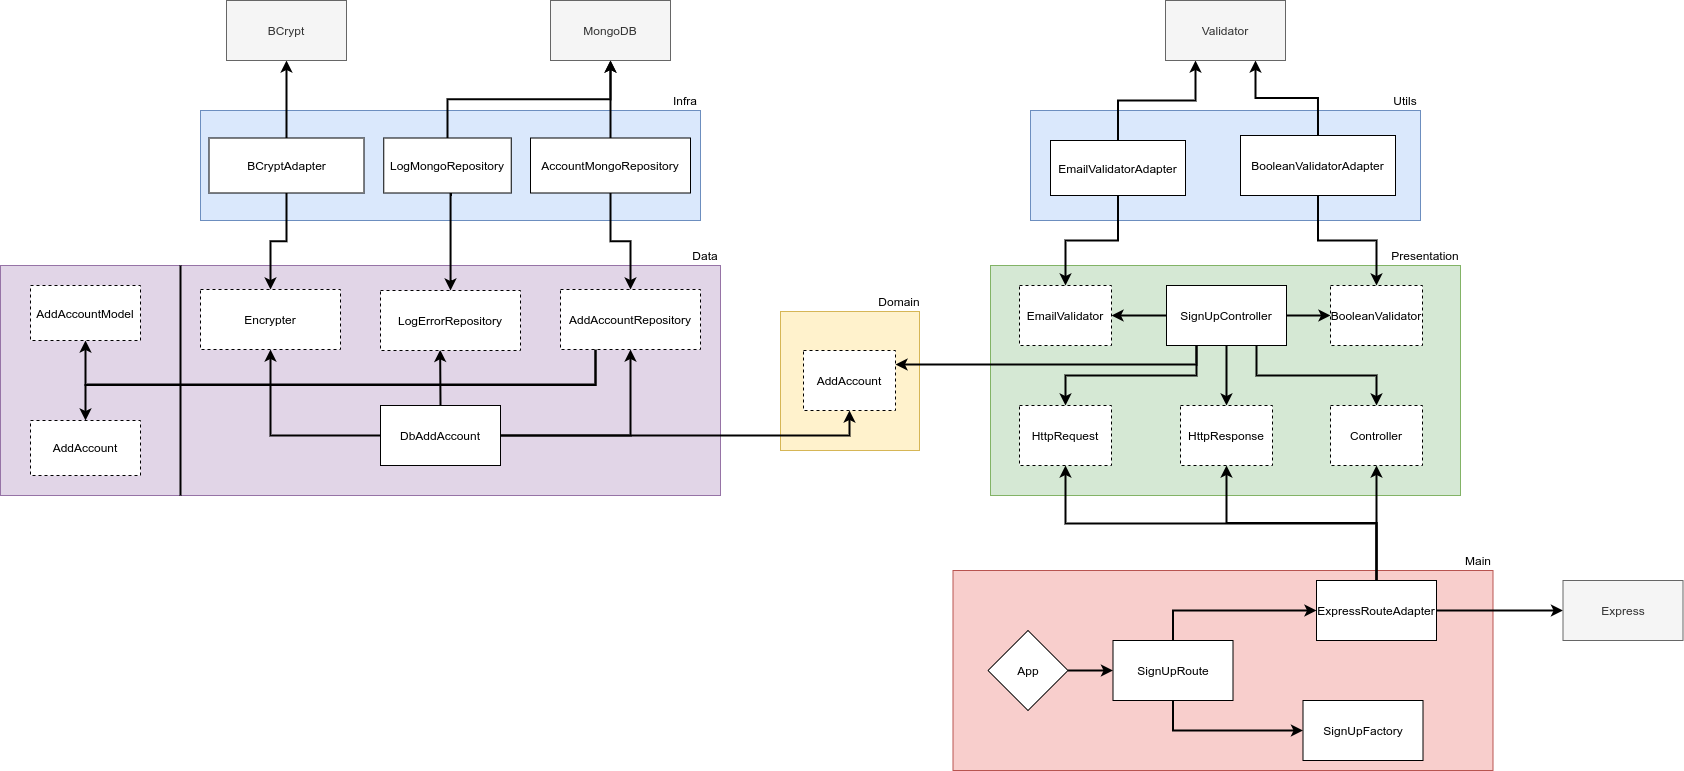

The diagram above was exported from draw.io. Its source (the exported page's mxGraphModel, read from the mxfile embedded in the PNG):
<mxGraphModel dx="2415" dy="2029" grid="1" gridSize="10" guides="1" tooltips="1" connect="1" arrows="1" fold="1" page="1" pageScale="1" pageWidth="827" pageHeight="1169" math="0" shadow="0">
  <root>
    <mxCell id="0" />
    <mxCell id="1" parent="0" />
    <mxCell id="dcEF4ECRVAP16qgWztiK-1" value="" style="whiteSpace=wrap;html=1;aspect=fixed;fillColor=#fff2cc;strokeColor=#d6b656;" vertex="1" parent="1">
      <mxGeometry x="350" y="251" width="139" height="139" as="geometry" />
    </mxCell>
    <mxCell id="dcEF4ECRVAP16qgWztiK-2" value="Domain" style="text;html=1;strokeColor=none;fillColor=none;align=center;verticalAlign=middle;whiteSpace=wrap;rounded=0;" vertex="1" parent="1">
      <mxGeometry x="449" y="231" width="40" height="20" as="geometry" />
    </mxCell>
    <mxCell id="dcEF4ECRVAP16qgWztiK-4" value="AddAccount" style="rounded=0;whiteSpace=wrap;html=1;dashed=1;" vertex="1" parent="1">
      <mxGeometry x="373" y="290" width="92" height="60" as="geometry" />
    </mxCell>
    <mxCell id="dcEF4ECRVAP16qgWztiK-6" value="" style="rounded=0;whiteSpace=wrap;html=1;fillColor=#d5e8d4;strokeColor=#82b366;" vertex="1" parent="1">
      <mxGeometry x="560" y="205" width="470" height="230" as="geometry" />
    </mxCell>
    <mxCell id="dcEF4ECRVAP16qgWztiK-22" value="" style="edgeStyle=orthogonalEdgeStyle;rounded=0;orthogonalLoop=1;jettySize=auto;html=1;strokeWidth=2;" edge="1" parent="1" source="dcEF4ECRVAP16qgWztiK-7" target="dcEF4ECRVAP16qgWztiK-8">
      <mxGeometry relative="1" as="geometry" />
    </mxCell>
    <mxCell id="dcEF4ECRVAP16qgWztiK-23" value="" style="edgeStyle=orthogonalEdgeStyle;rounded=0;orthogonalLoop=1;jettySize=auto;html=1;strokeWidth=2;" edge="1" parent="1" source="dcEF4ECRVAP16qgWztiK-7" target="dcEF4ECRVAP16qgWztiK-13">
      <mxGeometry relative="1" as="geometry" />
    </mxCell>
    <mxCell id="dcEF4ECRVAP16qgWztiK-24" style="edgeStyle=orthogonalEdgeStyle;rounded=0;orthogonalLoop=1;jettySize=auto;html=1;exitX=0.25;exitY=1;exitDx=0;exitDy=0;entryX=0.5;entryY=0;entryDx=0;entryDy=0;strokeWidth=2;" edge="1" parent="1" source="dcEF4ECRVAP16qgWztiK-7" target="dcEF4ECRVAP16qgWztiK-9">
      <mxGeometry relative="1" as="geometry" />
    </mxCell>
    <mxCell id="dcEF4ECRVAP16qgWztiK-25" value="" style="edgeStyle=orthogonalEdgeStyle;rounded=0;orthogonalLoop=1;jettySize=auto;html=1;strokeWidth=2;" edge="1" parent="1" source="dcEF4ECRVAP16qgWztiK-7" target="dcEF4ECRVAP16qgWztiK-11">
      <mxGeometry relative="1" as="geometry" />
    </mxCell>
    <mxCell id="dcEF4ECRVAP16qgWztiK-26" style="edgeStyle=orthogonalEdgeStyle;rounded=0;orthogonalLoop=1;jettySize=auto;html=1;exitX=0.75;exitY=1;exitDx=0;exitDy=0;entryX=0.5;entryY=0;entryDx=0;entryDy=0;strokeWidth=2;" edge="1" parent="1" source="dcEF4ECRVAP16qgWztiK-7" target="dcEF4ECRVAP16qgWztiK-12">
      <mxGeometry relative="1" as="geometry" />
    </mxCell>
    <mxCell id="dcEF4ECRVAP16qgWztiK-59" style="edgeStyle=orthogonalEdgeStyle;rounded=0;orthogonalLoop=1;jettySize=auto;html=1;exitX=0.25;exitY=1;exitDx=0;exitDy=0;entryX=1;entryY=0.5;entryDx=0;entryDy=0;strokeWidth=2;" edge="1" parent="1">
      <mxGeometry relative="1" as="geometry">
        <mxPoint x="766" y="269" as="sourcePoint" />
        <mxPoint x="465" y="304" as="targetPoint" />
        <Array as="points">
          <mxPoint x="766" y="304" />
        </Array>
      </mxGeometry>
    </mxCell>
    <mxCell id="dcEF4ECRVAP16qgWztiK-7" value="SignUpController" style="rounded=0;whiteSpace=wrap;html=1;" vertex="1" parent="1">
      <mxGeometry x="736" y="225" width="120" height="60" as="geometry" />
    </mxCell>
    <mxCell id="dcEF4ECRVAP16qgWztiK-8" value="EmailValidator" style="rounded=0;whiteSpace=wrap;html=1;dashed=1;" vertex="1" parent="1">
      <mxGeometry x="589" y="225" width="92" height="60" as="geometry" />
    </mxCell>
    <mxCell id="dcEF4ECRVAP16qgWztiK-9" value="HttpRequest" style="rounded=0;whiteSpace=wrap;html=1;dashed=1;" vertex="1" parent="1">
      <mxGeometry x="589" y="345" width="92" height="60" as="geometry" />
    </mxCell>
    <mxCell id="dcEF4ECRVAP16qgWztiK-11" value="HttpResponse" style="rounded=0;whiteSpace=wrap;html=1;dashed=1;" vertex="1" parent="1">
      <mxGeometry x="750" y="345" width="92" height="60" as="geometry" />
    </mxCell>
    <mxCell id="dcEF4ECRVAP16qgWztiK-12" value="Controller" style="rounded=0;whiteSpace=wrap;html=1;dashed=1;" vertex="1" parent="1">
      <mxGeometry x="900" y="345" width="92" height="60" as="geometry" />
    </mxCell>
    <mxCell id="dcEF4ECRVAP16qgWztiK-13" value="BooleanValidator" style="rounded=0;whiteSpace=wrap;html=1;dashed=1;" vertex="1" parent="1">
      <mxGeometry x="900" y="225" width="92" height="60" as="geometry" />
    </mxCell>
    <mxCell id="dcEF4ECRVAP16qgWztiK-14" value="" style="rounded=0;whiteSpace=wrap;html=1;fillColor=#dae8fc;strokeColor=#6c8ebf;" vertex="1" parent="1">
      <mxGeometry x="600" y="50" width="390" height="110" as="geometry" />
    </mxCell>
    <mxCell id="dcEF4ECRVAP16qgWztiK-18" style="edgeStyle=orthogonalEdgeStyle;rounded=0;orthogonalLoop=1;jettySize=auto;html=1;exitX=0.5;exitY=0;exitDx=0;exitDy=0;entryX=0.25;entryY=1;entryDx=0;entryDy=0;strokeWidth=2;" edge="1" parent="1" source="dcEF4ECRVAP16qgWztiK-15" target="dcEF4ECRVAP16qgWztiK-17">
      <mxGeometry relative="1" as="geometry" />
    </mxCell>
    <mxCell id="dcEF4ECRVAP16qgWztiK-21" style="edgeStyle=orthogonalEdgeStyle;rounded=0;orthogonalLoop=1;jettySize=auto;html=1;exitX=0.5;exitY=1;exitDx=0;exitDy=0;entryX=0.5;entryY=0;entryDx=0;entryDy=0;strokeWidth=2;" edge="1" parent="1" source="dcEF4ECRVAP16qgWztiK-15" target="dcEF4ECRVAP16qgWztiK-8">
      <mxGeometry relative="1" as="geometry" />
    </mxCell>
    <mxCell id="dcEF4ECRVAP16qgWztiK-15" value="EmailValidatorAdapter" style="rounded=0;whiteSpace=wrap;html=1;" vertex="1" parent="1">
      <mxGeometry x="620" y="80" width="135" height="55" as="geometry" />
    </mxCell>
    <mxCell id="dcEF4ECRVAP16qgWztiK-19" style="edgeStyle=orthogonalEdgeStyle;rounded=0;orthogonalLoop=1;jettySize=auto;html=1;exitX=0.5;exitY=0;exitDx=0;exitDy=0;entryX=0.75;entryY=1;entryDx=0;entryDy=0;strokeWidth=2;" edge="1" parent="1" source="dcEF4ECRVAP16qgWztiK-16" target="dcEF4ECRVAP16qgWztiK-17">
      <mxGeometry relative="1" as="geometry" />
    </mxCell>
    <mxCell id="dcEF4ECRVAP16qgWztiK-20" style="edgeStyle=orthogonalEdgeStyle;rounded=0;orthogonalLoop=1;jettySize=auto;html=1;exitX=0.5;exitY=1;exitDx=0;exitDy=0;entryX=0.5;entryY=0;entryDx=0;entryDy=0;strokeWidth=2;" edge="1" parent="1" source="dcEF4ECRVAP16qgWztiK-16" target="dcEF4ECRVAP16qgWztiK-13">
      <mxGeometry relative="1" as="geometry" />
    </mxCell>
    <mxCell id="dcEF4ECRVAP16qgWztiK-16" value="BooleanValidatorAdapter" style="rounded=0;whiteSpace=wrap;html=1;" vertex="1" parent="1">
      <mxGeometry x="810" y="75" width="155" height="60" as="geometry" />
    </mxCell>
    <mxCell id="dcEF4ECRVAP16qgWztiK-17" value="Validator" style="rounded=0;whiteSpace=wrap;html=1;fillColor=#f5f5f5;strokeColor=#666666;fontColor=#333333;" vertex="1" parent="1">
      <mxGeometry x="735" y="-60" width="120" height="60" as="geometry" />
    </mxCell>
    <mxCell id="dcEF4ECRVAP16qgWztiK-27" value="" style="rounded=0;whiteSpace=wrap;html=1;fillColor=#f8cecc;strokeColor=#b85450;" vertex="1" parent="1">
      <mxGeometry x="522.5" y="510" width="540" height="200" as="geometry" />
    </mxCell>
    <mxCell id="dcEF4ECRVAP16qgWztiK-35" value="" style="edgeStyle=orthogonalEdgeStyle;rounded=0;orthogonalLoop=1;jettySize=auto;html=1;strokeWidth=2;" edge="1" parent="1" source="dcEF4ECRVAP16qgWztiK-29" target="dcEF4ECRVAP16qgWztiK-30">
      <mxGeometry relative="1" as="geometry" />
    </mxCell>
    <mxCell id="dcEF4ECRVAP16qgWztiK-29" value="App" style="rhombus;whiteSpace=wrap;html=1;" vertex="1" parent="1">
      <mxGeometry x="557.5" y="570" width="80" height="80" as="geometry" />
    </mxCell>
    <mxCell id="dcEF4ECRVAP16qgWztiK-38" style="edgeStyle=orthogonalEdgeStyle;rounded=0;orthogonalLoop=1;jettySize=auto;html=1;exitX=0.5;exitY=0;exitDx=0;exitDy=0;strokeWidth=2;" edge="1" parent="1" source="dcEF4ECRVAP16qgWztiK-30" target="dcEF4ECRVAP16qgWztiK-31">
      <mxGeometry relative="1" as="geometry" />
    </mxCell>
    <mxCell id="dcEF4ECRVAP16qgWztiK-39" style="edgeStyle=orthogonalEdgeStyle;rounded=0;orthogonalLoop=1;jettySize=auto;html=1;exitX=0.5;exitY=1;exitDx=0;exitDy=0;entryX=0;entryY=0.5;entryDx=0;entryDy=0;strokeWidth=2;" edge="1" parent="1" source="dcEF4ECRVAP16qgWztiK-30" target="dcEF4ECRVAP16qgWztiK-32">
      <mxGeometry relative="1" as="geometry" />
    </mxCell>
    <mxCell id="dcEF4ECRVAP16qgWztiK-30" value="SignUpRoute" style="rounded=0;whiteSpace=wrap;html=1;" vertex="1" parent="1">
      <mxGeometry x="682.5" y="580" width="120" height="60" as="geometry" />
    </mxCell>
    <mxCell id="dcEF4ECRVAP16qgWztiK-34" value="" style="edgeStyle=orthogonalEdgeStyle;rounded=0;orthogonalLoop=1;jettySize=auto;html=1;strokeWidth=2;" edge="1" parent="1" source="dcEF4ECRVAP16qgWztiK-31" target="dcEF4ECRVAP16qgWztiK-33">
      <mxGeometry relative="1" as="geometry" />
    </mxCell>
    <mxCell id="dcEF4ECRVAP16qgWztiK-40" style="edgeStyle=orthogonalEdgeStyle;rounded=0;orthogonalLoop=1;jettySize=auto;html=1;exitX=0.5;exitY=0;exitDx=0;exitDy=0;entryX=0.5;entryY=1;entryDx=0;entryDy=0;strokeWidth=2;" edge="1" parent="1" source="dcEF4ECRVAP16qgWztiK-31" target="dcEF4ECRVAP16qgWztiK-9">
      <mxGeometry relative="1" as="geometry">
        <Array as="points">
          <mxPoint x="946" y="463" />
          <mxPoint x="635" y="463" />
        </Array>
      </mxGeometry>
    </mxCell>
    <mxCell id="dcEF4ECRVAP16qgWztiK-41" style="edgeStyle=orthogonalEdgeStyle;rounded=0;orthogonalLoop=1;jettySize=auto;html=1;exitX=0.5;exitY=0;exitDx=0;exitDy=0;entryX=0.5;entryY=1;entryDx=0;entryDy=0;strokeWidth=2;" edge="1" parent="1" source="dcEF4ECRVAP16qgWztiK-31" target="dcEF4ECRVAP16qgWztiK-11">
      <mxGeometry relative="1" as="geometry" />
    </mxCell>
    <mxCell id="dcEF4ECRVAP16qgWztiK-42" style="edgeStyle=orthogonalEdgeStyle;rounded=0;orthogonalLoop=1;jettySize=auto;html=1;exitX=0.5;exitY=0;exitDx=0;exitDy=0;entryX=0.5;entryY=1;entryDx=0;entryDy=0;strokeWidth=2;" edge="1" parent="1" source="dcEF4ECRVAP16qgWztiK-31" target="dcEF4ECRVAP16qgWztiK-12">
      <mxGeometry relative="1" as="geometry" />
    </mxCell>
    <mxCell id="dcEF4ECRVAP16qgWztiK-31" value="ExpressRouteAdapter" style="rounded=0;whiteSpace=wrap;html=1;" vertex="1" parent="1">
      <mxGeometry x="886" y="520" width="120" height="60" as="geometry" />
    </mxCell>
    <mxCell id="dcEF4ECRVAP16qgWztiK-32" value="SignUpFactory" style="rounded=0;whiteSpace=wrap;html=1;" vertex="1" parent="1">
      <mxGeometry x="872.5" y="640" width="120" height="60" as="geometry" />
    </mxCell>
    <mxCell id="dcEF4ECRVAP16qgWztiK-33" value="Express" style="rounded=0;whiteSpace=wrap;html=1;fillColor=#f5f5f5;strokeColor=#666666;fontColor=#333333;" vertex="1" parent="1">
      <mxGeometry x="1132.5" y="520" width="120" height="60" as="geometry" />
    </mxCell>
    <mxCell id="dcEF4ECRVAP16qgWztiK-45" value="" style="rounded=0;whiteSpace=wrap;html=1;fillColor=#e1d5e7;strokeColor=#9673a6;" vertex="1" parent="1">
      <mxGeometry x="-430" y="205" width="720" height="230" as="geometry" />
    </mxCell>
    <mxCell id="dcEF4ECRVAP16qgWztiK-51" style="edgeStyle=orthogonalEdgeStyle;rounded=0;orthogonalLoop=1;jettySize=auto;html=1;exitX=0;exitY=0.5;exitDx=0;exitDy=0;entryX=0.5;entryY=1;entryDx=0;entryDy=0;strokeWidth=2;" edge="1" parent="1" source="dcEF4ECRVAP16qgWztiK-46" target="dcEF4ECRVAP16qgWztiK-50">
      <mxGeometry relative="1" as="geometry" />
    </mxCell>
    <mxCell id="dcEF4ECRVAP16qgWztiK-52" style="edgeStyle=orthogonalEdgeStyle;rounded=0;orthogonalLoop=1;jettySize=auto;html=1;exitX=1;exitY=0.5;exitDx=0;exitDy=0;entryX=0.5;entryY=1;entryDx=0;entryDy=0;strokeWidth=2;" edge="1" parent="1" source="dcEF4ECRVAP16qgWztiK-46" target="dcEF4ECRVAP16qgWztiK-49">
      <mxGeometry relative="1" as="geometry" />
    </mxCell>
    <mxCell id="dcEF4ECRVAP16qgWztiK-54" style="edgeStyle=orthogonalEdgeStyle;rounded=0;orthogonalLoop=1;jettySize=auto;html=1;exitX=1;exitY=0.5;exitDx=0;exitDy=0;entryX=0.5;entryY=1;entryDx=0;entryDy=0;strokeWidth=2;" edge="1" parent="1" source="dcEF4ECRVAP16qgWztiK-46" target="dcEF4ECRVAP16qgWztiK-4">
      <mxGeometry relative="1" as="geometry" />
    </mxCell>
    <mxCell id="dcEF4ECRVAP16qgWztiK-83" style="edgeStyle=orthogonalEdgeStyle;rounded=0;orthogonalLoop=1;jettySize=auto;html=1;exitX=0.5;exitY=0;exitDx=0;exitDy=0;entryX=0.426;entryY=0.989;entryDx=0;entryDy=0;entryPerimeter=0;strokeWidth=2;" edge="1" parent="1">
      <mxGeometry relative="1" as="geometry">
        <mxPoint x="10" y="345" as="sourcePoint" />
        <mxPoint x="9.639999999999873" y="289.3399999999999" as="targetPoint" />
        <Array as="points">
          <mxPoint x="10" y="345" />
        </Array>
      </mxGeometry>
    </mxCell>
    <mxCell id="dcEF4ECRVAP16qgWztiK-46" value="DbAddAccount" style="rounded=0;whiteSpace=wrap;html=1;strokeWidth=1;" vertex="1" parent="1">
      <mxGeometry x="-50" y="345" width="120" height="60" as="geometry" />
    </mxCell>
    <mxCell id="dcEF4ECRVAP16qgWztiK-79" style="edgeStyle=orthogonalEdgeStyle;rounded=0;orthogonalLoop=1;jettySize=auto;html=1;exitX=0.25;exitY=1;exitDx=0;exitDy=0;entryX=0.5;entryY=1;entryDx=0;entryDy=0;strokeWidth=2;" edge="1" parent="1" source="dcEF4ECRVAP16qgWztiK-49" target="dcEF4ECRVAP16qgWztiK-77">
      <mxGeometry relative="1" as="geometry">
        <mxPoint x="150" y="293" as="sourcePoint" />
        <mxPoint x="-255" y="284" as="targetPoint" />
        <Array as="points">
          <mxPoint x="165" y="324" />
          <mxPoint x="-345" y="324" />
        </Array>
      </mxGeometry>
    </mxCell>
    <mxCell id="dcEF4ECRVAP16qgWztiK-80" style="edgeStyle=orthogonalEdgeStyle;rounded=0;orthogonalLoop=1;jettySize=auto;html=1;exitX=0.25;exitY=1;exitDx=0;exitDy=0;strokeWidth=2;" edge="1" parent="1" source="dcEF4ECRVAP16qgWztiK-49" target="dcEF4ECRVAP16qgWztiK-78">
      <mxGeometry relative="1" as="geometry" />
    </mxCell>
    <mxCell id="dcEF4ECRVAP16qgWztiK-49" value="AddAccountRepository" style="rounded=0;whiteSpace=wrap;html=1;dashed=1;" vertex="1" parent="1">
      <mxGeometry x="130" y="229" width="140" height="60" as="geometry" />
    </mxCell>
    <mxCell id="dcEF4ECRVAP16qgWztiK-50" value="Encrypter" style="rounded=0;whiteSpace=wrap;html=1;dashed=1;" vertex="1" parent="1">
      <mxGeometry x="-230" y="229" width="140" height="60" as="geometry" />
    </mxCell>
    <mxCell id="dcEF4ECRVAP16qgWztiK-55" value="Presentation" style="text;html=1;strokeColor=none;fillColor=none;align=center;verticalAlign=middle;whiteSpace=wrap;rounded=0;" vertex="1" parent="1">
      <mxGeometry x="960" y="185" width="70" height="20" as="geometry" />
    </mxCell>
    <mxCell id="dcEF4ECRVAP16qgWztiK-57" value="Utils" style="text;html=1;strokeColor=none;fillColor=none;align=center;verticalAlign=middle;whiteSpace=wrap;rounded=0;" vertex="1" parent="1">
      <mxGeometry x="960" y="30" width="30" height="20" as="geometry" />
    </mxCell>
    <mxCell id="dcEF4ECRVAP16qgWztiK-58" value="Main" style="text;html=1;strokeColor=none;fillColor=none;align=center;verticalAlign=middle;whiteSpace=wrap;rounded=0;" vertex="1" parent="1">
      <mxGeometry x="1032.5" y="490" width="30" height="20" as="geometry" />
    </mxCell>
    <mxCell id="dcEF4ECRVAP16qgWztiK-60" value="" style="rounded=0;whiteSpace=wrap;html=1;fillColor=#dae8fc;strokeColor=#6c8ebf;" vertex="1" parent="1">
      <mxGeometry x="-230" y="50" width="500" height="110" as="geometry" />
    </mxCell>
    <mxCell id="dcEF4ECRVAP16qgWztiK-63" style="edgeStyle=orthogonalEdgeStyle;rounded=0;orthogonalLoop=1;jettySize=auto;html=1;exitX=0.5;exitY=1;exitDx=0;exitDy=0;entryX=0.5;entryY=0;entryDx=0;entryDy=0;strokeWidth=2;" edge="1" parent="1" source="dcEF4ECRVAP16qgWztiK-61" target="dcEF4ECRVAP16qgWztiK-50">
      <mxGeometry relative="1" as="geometry" />
    </mxCell>
    <mxCell id="dcEF4ECRVAP16qgWztiK-68" style="edgeStyle=orthogonalEdgeStyle;rounded=0;orthogonalLoop=1;jettySize=auto;html=1;exitX=0.5;exitY=0;exitDx=0;exitDy=0;entryX=0.5;entryY=1;entryDx=0;entryDy=0;strokeWidth=2;" edge="1" parent="1" source="dcEF4ECRVAP16qgWztiK-61" target="dcEF4ECRVAP16qgWztiK-65">
      <mxGeometry relative="1" as="geometry" />
    </mxCell>
    <mxCell id="dcEF4ECRVAP16qgWztiK-61" value="BCryptAdapter" style="rounded=0;whiteSpace=wrap;html=1;" vertex="1" parent="1">
      <mxGeometry x="-221.5" y="77.5" width="155" height="55" as="geometry" />
    </mxCell>
    <mxCell id="dcEF4ECRVAP16qgWztiK-64" style="edgeStyle=orthogonalEdgeStyle;rounded=0;orthogonalLoop=1;jettySize=auto;html=1;exitX=0.5;exitY=1;exitDx=0;exitDy=0;entryX=0.5;entryY=0;entryDx=0;entryDy=0;strokeWidth=2;" edge="1" parent="1" source="dcEF4ECRVAP16qgWztiK-62" target="dcEF4ECRVAP16qgWztiK-49">
      <mxGeometry relative="1" as="geometry" />
    </mxCell>
    <mxCell id="dcEF4ECRVAP16qgWztiK-67" style="edgeStyle=orthogonalEdgeStyle;rounded=0;orthogonalLoop=1;jettySize=auto;html=1;exitX=0.5;exitY=0;exitDx=0;exitDy=0;entryX=0.5;entryY=1;entryDx=0;entryDy=0;strokeWidth=2;" edge="1" parent="1" source="dcEF4ECRVAP16qgWztiK-62" target="dcEF4ECRVAP16qgWztiK-66">
      <mxGeometry relative="1" as="geometry" />
    </mxCell>
    <mxCell id="dcEF4ECRVAP16qgWztiK-62" value="AccountMongoRepository" style="rounded=0;whiteSpace=wrap;html=1;" vertex="1" parent="1">
      <mxGeometry x="100" y="77.5" width="160" height="55" as="geometry" />
    </mxCell>
    <mxCell id="dcEF4ECRVAP16qgWztiK-65" value="BCrypt" style="rounded=0;whiteSpace=wrap;html=1;fillColor=#f5f5f5;strokeColor=#666666;fontColor=#333333;" vertex="1" parent="1">
      <mxGeometry x="-204" y="-60" width="120" height="60" as="geometry" />
    </mxCell>
    <mxCell id="dcEF4ECRVAP16qgWztiK-66" value="MongoDB" style="rounded=0;whiteSpace=wrap;html=1;fillColor=#f5f5f5;strokeColor=#666666;fontColor=#333333;" vertex="1" parent="1">
      <mxGeometry x="120" y="-60" width="120" height="60" as="geometry" />
    </mxCell>
    <mxCell id="dcEF4ECRVAP16qgWztiK-76" value="" style="endArrow=none;html=1;strokeWidth=2;exitX=0.25;exitY=1;exitDx=0;exitDy=0;entryX=0.25;entryY=0;entryDx=0;entryDy=0;" edge="1" parent="1" source="dcEF4ECRVAP16qgWztiK-45" target="dcEF4ECRVAP16qgWztiK-45">
      <mxGeometry width="50" height="50" relative="1" as="geometry">
        <mxPoint x="-230" y="335" as="sourcePoint" />
        <mxPoint x="-180" y="285" as="targetPoint" />
      </mxGeometry>
    </mxCell>
    <mxCell id="dcEF4ECRVAP16qgWztiK-77" value="AddAccountModel" style="rounded=0;whiteSpace=wrap;html=1;dashed=1;" vertex="1" parent="1">
      <mxGeometry x="-400" y="225" width="110" height="55" as="geometry" />
    </mxCell>
    <mxCell id="dcEF4ECRVAP16qgWztiK-78" value="AddAccount" style="rounded=0;whiteSpace=wrap;html=1;dashed=1;" vertex="1" parent="1">
      <mxGeometry x="-400" y="360" width="110" height="55" as="geometry" />
    </mxCell>
    <mxCell id="dcEF4ECRVAP16qgWztiK-81" value="LogErrorRepository" style="rounded=0;whiteSpace=wrap;html=1;dashed=1;" vertex="1" parent="1">
      <mxGeometry x="-50" y="230" width="140" height="60" as="geometry" />
    </mxCell>
    <mxCell id="dcEF4ECRVAP16qgWztiK-84" value="" style="edgeStyle=orthogonalEdgeStyle;rounded=0;orthogonalLoop=1;jettySize=auto;html=1;strokeWidth=2;" edge="1" parent="1" source="dcEF4ECRVAP16qgWztiK-82" target="dcEF4ECRVAP16qgWztiK-81">
      <mxGeometry relative="1" as="geometry">
        <Array as="points">
          <mxPoint x="20" y="133" />
          <mxPoint x="20" y="133" />
        </Array>
      </mxGeometry>
    </mxCell>
    <mxCell id="dcEF4ECRVAP16qgWztiK-87" style="edgeStyle=orthogonalEdgeStyle;rounded=0;orthogonalLoop=1;jettySize=auto;html=1;exitX=0.5;exitY=0;exitDx=0;exitDy=0;entryX=0.5;entryY=1;entryDx=0;entryDy=0;strokeWidth=2;" edge="1" parent="1" source="dcEF4ECRVAP16qgWztiK-82" target="dcEF4ECRVAP16qgWztiK-66">
      <mxGeometry relative="1" as="geometry" />
    </mxCell>
    <mxCell id="dcEF4ECRVAP16qgWztiK-82" value="LogMongoRepository" style="rounded=0;whiteSpace=wrap;html=1;" vertex="1" parent="1">
      <mxGeometry x="-46.75" y="77.5" width="127.5" height="55" as="geometry" />
    </mxCell>
    <mxCell id="dcEF4ECRVAP16qgWztiK-85" value="Data" style="text;html=1;strokeColor=none;fillColor=none;align=center;verticalAlign=middle;whiteSpace=wrap;rounded=0;" vertex="1" parent="1">
      <mxGeometry x="260" y="185" width="30" height="20" as="geometry" />
    </mxCell>
    <mxCell id="dcEF4ECRVAP16qgWztiK-86" value="Infra" style="text;html=1;strokeColor=none;fillColor=none;align=center;verticalAlign=middle;whiteSpace=wrap;rounded=0;" vertex="1" parent="1">
      <mxGeometry x="240" y="30" width="30" height="20" as="geometry" />
    </mxCell>
  </root>
</mxGraphModel>